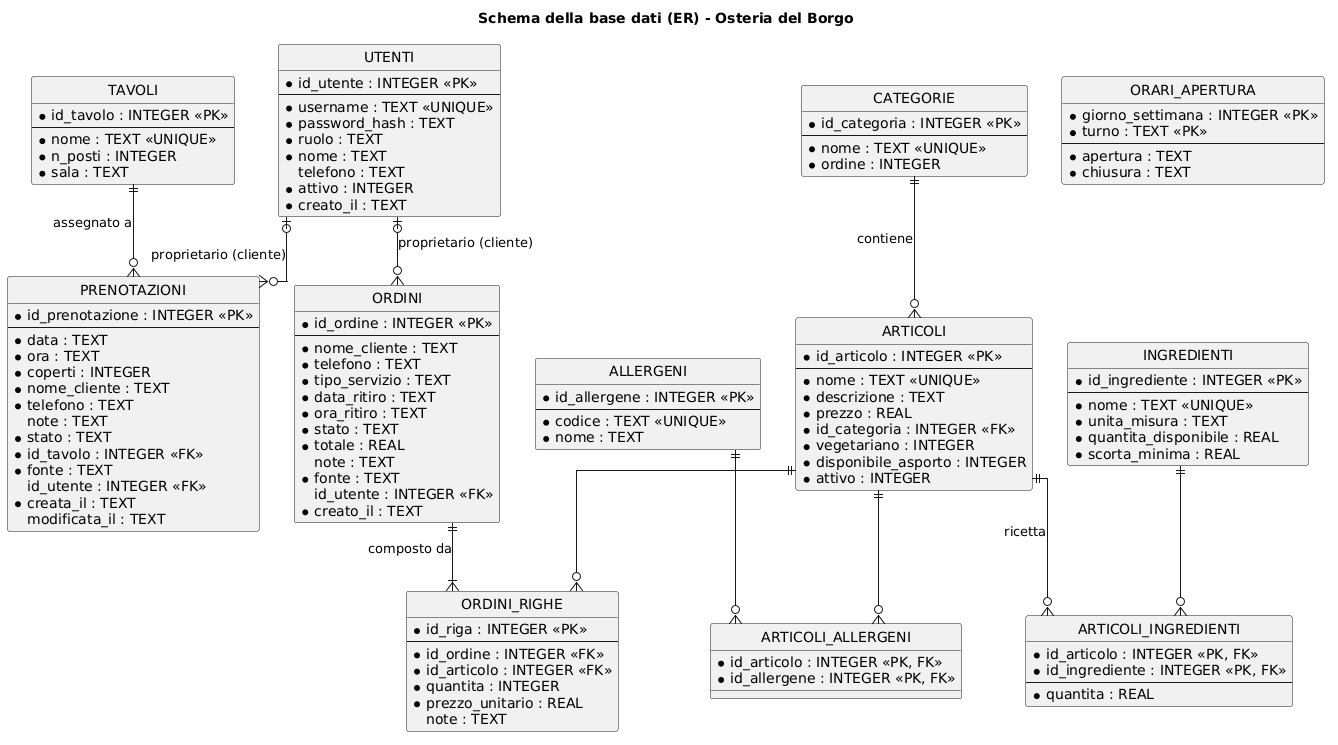

The diagram above was rendered by PlantUML. Its source (embedded in the PNG):
@startuml
title Schema della base dati (ER) - Osteria del Borgo
skinparam shadowing false
hide circle
skinparam linetype ortho

entity UTENTI {
  * id_utente : INTEGER <<PK>>
  --
  * username : TEXT <<UNIQUE>>
  * password_hash : TEXT
  * ruolo : TEXT
  * nome : TEXT
  telefono : TEXT
  * attivo : INTEGER
  * creato_il : TEXT
}

entity TAVOLI {
  * id_tavolo : INTEGER <<PK>>
  --
  * nome : TEXT <<UNIQUE>>
  * n_posti : INTEGER
  * sala : TEXT
}

entity ORARI_APERTURA {
  * giorno_settimana : INTEGER <<PK>>
  * turno : TEXT <<PK>>
  --
  * apertura : TEXT
  * chiusura : TEXT
}

entity PRENOTAZIONI {
  * id_prenotazione : INTEGER <<PK>>
  --
  * data : TEXT
  * ora : TEXT
  * coperti : INTEGER
  * nome_cliente : TEXT
  * telefono : TEXT
  note : TEXT
  * stato : TEXT
  * id_tavolo : INTEGER <<FK>>
  * fonte : TEXT
  id_utente : INTEGER <<FK>>
  * creata_il : TEXT
  modificata_il : TEXT
}

entity CATEGORIE {
  * id_categoria : INTEGER <<PK>>
  --
  * nome : TEXT <<UNIQUE>>
  * ordine : INTEGER
}

entity ARTICOLI {
  * id_articolo : INTEGER <<PK>>
  --
  * nome : TEXT <<UNIQUE>>
  * descrizione : TEXT
  * prezzo : REAL
  * id_categoria : INTEGER <<FK>>
  * vegetariano : INTEGER
  * disponibile_asporto : INTEGER
  * attivo : INTEGER
}

entity ALLERGENI {
  * id_allergene : INTEGER <<PK>>
  --
  * codice : TEXT <<UNIQUE>>
  * nome : TEXT
}

entity ARTICOLI_ALLERGENI {
  * id_articolo : INTEGER <<PK, FK>>
  * id_allergene : INTEGER <<PK, FK>>
}

entity INGREDIENTI {
  * id_ingrediente : INTEGER <<PK>>
  --
  * nome : TEXT <<UNIQUE>>
  * unita_misura : TEXT
  * quantita_disponibile : REAL
  * scorta_minima : REAL
}

entity ARTICOLI_INGREDIENTI {
  * id_articolo : INTEGER <<PK, FK>>
  * id_ingrediente : INTEGER <<PK, FK>>
  --
  * quantita : REAL
}

entity ORDINI {
  * id_ordine : INTEGER <<PK>>
  --
  * nome_cliente : TEXT
  * telefono : TEXT
  * tipo_servizio : TEXT
  * data_ritiro : TEXT
  * ora_ritiro : TEXT
  * stato : TEXT
  * totale : REAL
  note : TEXT
  * fonte : TEXT
  id_utente : INTEGER <<FK>>
  * creato_il : TEXT
}

entity ORDINI_RIGHE {
  * id_riga : INTEGER <<PK>>
  --
  * id_ordine : INTEGER <<FK>>
  * id_articolo : INTEGER <<FK>>
  * quantita : INTEGER
  * prezzo_unitario : REAL
  note : TEXT
}

UTENTI |o--o{ PRENOTAZIONI : "proprietario (cliente)"
UTENTI |o--o{ ORDINI : "proprietario (cliente)"
TAVOLI ||--o{ PRENOTAZIONI : "assegnato a"
CATEGORIE ||--o{ ARTICOLI : "contiene"
ARTICOLI ||--o{ ARTICOLI_ALLERGENI
ALLERGENI ||--o{ ARTICOLI_ALLERGENI
ARTICOLI ||--o{ ARTICOLI_INGREDIENTI : "ricetta"
INGREDIENTI ||--o{ ARTICOLI_INGREDIENTI
ORDINI ||--|{ ORDINI_RIGHE : "composto da"
ARTICOLI ||--o{ ORDINI_RIGHE
@enduml